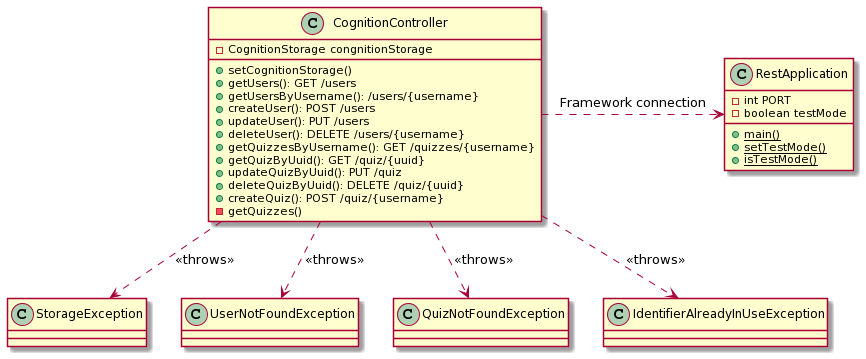

The diagram above was rendered by PlantUML. Its source (embedded in the PNG):
@startuml
class CognitionController {
    -CognitionStorage congnitionStorage
    +setCognitionStorage()
    +getUsers(): GET /users
    +getUsersByUsername(): /users/{username}
    +createUser(): POST /users
    +updateUser(): PUT /users
    +deleteUser(): DELETE /users/{username}
    +getQuizzesByUsername(): GET /quizzes/{username}
    +getQuizByUuid(): GET /quiz/{uuid}
    +updateQuizByUuid(): PUT /quiz
    +deleteQuizByUuid(): DELETE /quiz/{uuid}
    +createQuiz(): POST /quiz/{username}
    -getQuizzes()

}

class StorageException

class UserNotFoundException

class QuizNotFoundException

class IdentifierAlreadyInUseException

class RestApplication{
-int PORT
-boolean testMode
+{static}main()
+{static}setTestMode()
+{static}isTestMode()
}

CognitionController ..> IdentifierAlreadyInUseException : <<throws>>
CognitionController ..> UserNotFoundException: <<throws>>
CognitionController ..> QuizNotFoundException: <<throws>>
CognitionController ..> StorageException: <<throws>>

CognitionController .> RestApplication: Framework connection
@enduml